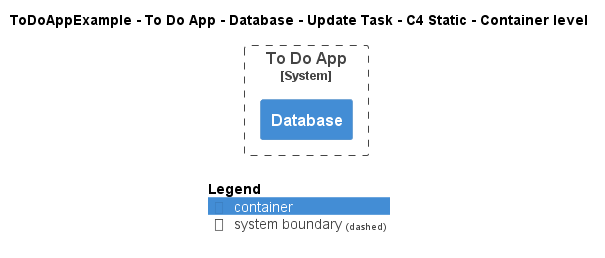

The diagram above was rendered by PlantUML. Its source (embedded in the PNG):
@startuml
!include ..\..\..\..\..\..\..\.c4s\C4_Container.puml

AddElementTag("c4interflow:lifecycle:new", $bgColor=green, $fontColor=#ffffff, $borderColor=green, $shadowing="False")
AddElementTag("c4interflow:lifecycle:changed", $bgColor=orange, $fontColor=#ffffff, $borderColor=orange, $shadowing="False")
AddElementTag("c4interflow:lifecycle:removed", $bgColor=red, $fontColor=#ffffff, $borderColor=red, $shadowing="False")

AddRelTag("c4interflow:lifecycle:new", $textColor=green, $lineColor=green)
AddRelTag("c4interflow:lifecycle:changed", $textColor=orange, $lineColor=orange)
AddRelTag("c4interflow:lifecycle:removed", $textColor=red, $lineColor=red)

SHOW_PERSON_PORTRAIT()
LAYOUT_TOP_DOWN()

skinparam linetype polyline

title ToDoAppExample - To Do App - Database - Update Task - C4 Static - Container level


System_Boundary(ToDoAppExample.SoftwareSystems.ToDoApp, "To Do App") {
    Container(ToDoAppExample.SoftwareSystems.ToDoApp.Containers.Database, "Database", "", "")
}



SHOW_LEGEND()
@enduml